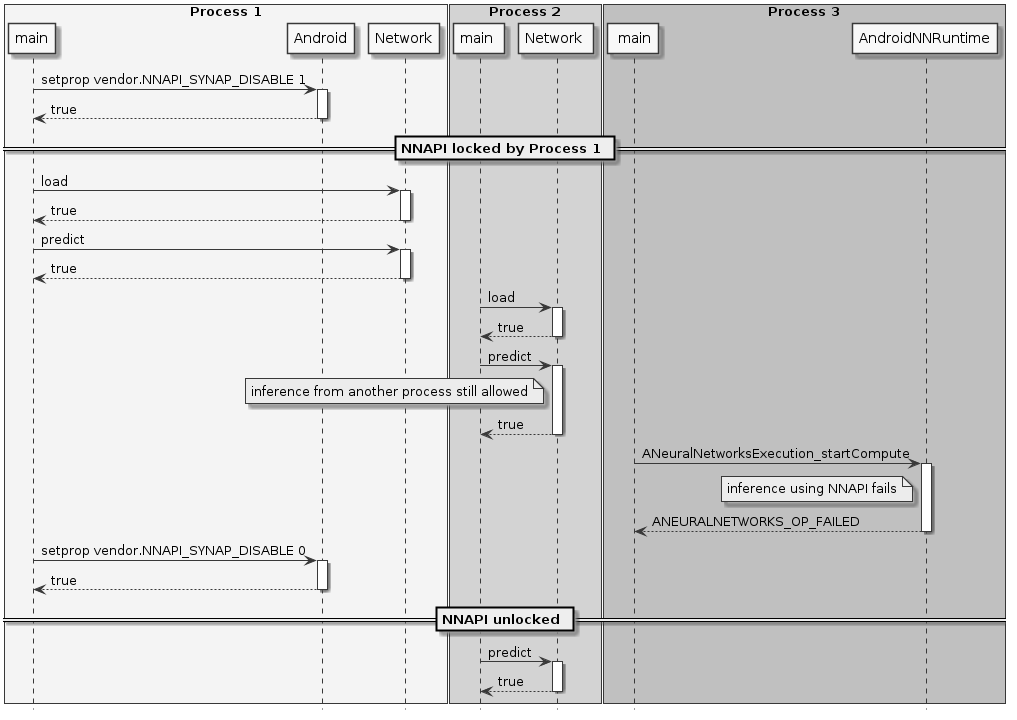

The diagram above was rendered by PlantUML. Its source (embedded in the PNG):
@startuml
skinparam monochrome true
skinparam handwritten false
hide footbox
box "Process 1" #WhiteSmoke
participant main
participant Android
participant Network
end box
box "Process 2" #LightGray
participant "main "
participant "Network "
end box
box "Process 3" #Silver
participant " main"
participant "AndroidNNRuntime"
end box

main -> Android ++ : setprop vendor.NNAPI_SYNAP_DISABLE 1
return true
== NNAPI locked by Process 1 ==
main -> Network ++ : load
return true
main -> Network ++ : predict
return true
"main " -> "Network " ++ : load
return true
"main " -> "Network " ++ : predict
note left of "Network " : inference from another process still allowed
return true
" main" -> "AndroidNNRuntime" ++ : ANeuralNetworksExecution_startCompute
note left of AndroidNNRuntime: inference using NNAPI fails
return ANEURALNETWORKS_OP_FAILED
main -> Android ++ : setprop vendor.NNAPI_SYNAP_DISABLE 0
return true
== NNAPI unlocked ==
"main " -> "Network " ++ : predict
return true

@enduml